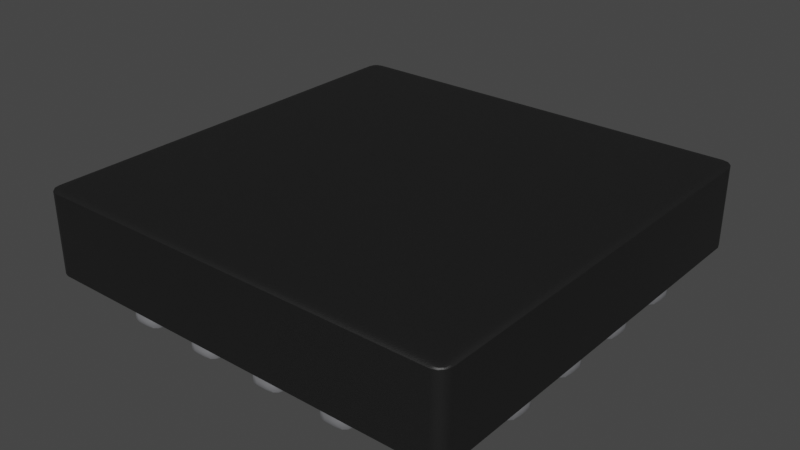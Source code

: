 # Source: UFQFPN-20_3x3mm_P0.5mm.blend  (saved by Blender 3.2.14; exported with 4.5.12 LTS)
import bpy
from mathutils import Matrix  # noqa: F401  (used for matrix-valued properties, if any)

bpy.ops.wm.read_factory_settings(use_empty=True)
scene = bpy.context.scene
scene.name = 'Scene'

# ---- collections
col_collection = bpy.data.collections.new('Collection'); scene.collection.children.link(col_collection)

# ---- materials (node trees are filled in below, after node groups)
mat_metal_pins = bpy.data.materials.new('metal_pins')
mat_metal_pins.use_transparent_shadow = False
mat_metal_pins.preview_render_type = 'CUBE'
mat_plastic_matte_black = bpy.data.materials.new('plastic_matte_black')
mat_plastic_matte_black.use_transparent_shadow = False
mat_plastic_matte_black.preview_render_type = 'CUBE'

# ---- node groups
ng_auto_smooth = bpy.data.node_groups.new('Auto Smooth', 'GeometryNodeTree')
_s = ng_auto_smooth.interface.new_socket(name='Geometry', in_out='OUTPUT', socket_type='NodeSocketGeometry')
_s = ng_auto_smooth.interface.new_socket(name='Geometry', in_out='INPUT', socket_type='NodeSocketGeometry')
_s = ng_auto_smooth.interface.new_socket(name='Angle', in_out='INPUT', socket_type='NodeSocketFloat')
_s.subtype = 'ANGLE'
_s.min_value = 0.0
_s.max_value = 3.142
ng_auto_smooth.is_modifier = True
_N = ng_auto_smooth.nodes; _L = ng_auto_smooth.links
n0 = _N.new('NodeGroupOutput'); n0.name = 'Group Output'; n0.location = (480, -100)
n1 = _N.new('NodeGroupInput'); n1.name = 'Group Input'; n1.location = (-420, -300)
n2 = _N.new('NodeGroupInput'); n2.name = 'Group Input.001'; n2.location = (-60, -100)
n3 = _N.new('GeometryNodeSetShadeSmooth'); n3.name = 'Set Shade Smooth'; n3.location = (120, -100)
n3.domain = 'EDGE'
n4 = _N.new('GeometryNodeSetShadeSmooth'); n4.name = 'Set Shade Smooth.001'; n4.location = (300, -100)
n5 = _N.new('GeometryNodeInputMeshEdgeAngle'); n5.name = 'Edge Angle'; n5.location = (-420, -220)
n6 = _N.new('GeometryNodeInputEdgeSmooth'); n6.name = 'Is Edge Smooth'; n6.location = (-60, -160)
n7 = _N.new('GeometryNodeInputShadeSmooth'); n7.name = 'Is Face Smooth'; n7.location = (-240, -340)
n8 = _N.new('FunctionNodeBooleanMath'); n8.name = 'Boolean Math'; n8.location = (-60, -220)
n9 = _N.new('FunctionNodeCompare'); n9.name = 'Compare'; n9.location = (-240, -180)
n9.operation = 'LESS_EQUAL'
_L.new(n5.outputs[0], n9.inputs[0])
_L.new(n4.outputs[0], n0.inputs[0])
_L.new(n1.outputs[1], n9.inputs[1])
_L.new(n9.outputs[0], n8.inputs[0])
_L.new(n7.outputs[0], n8.inputs[1])
_L.new(n2.outputs[0], n3.inputs[0])
_L.new(n6.outputs[0], n3.inputs[1])
_L.new(n3.outputs[0], n4.inputs[0])
_L.new(n8.outputs[0], n3.inputs[2])
n0.is_active_output = True

# ---- material node trees
mat_metal_pins.use_nodes = True; mat_metal_pins.node_tree.nodes.clear()
_N = mat_metal_pins.node_tree.nodes; _L = mat_metal_pins.node_tree.links
n0 = _N.new('ShaderNodeMapping'); n0.name = 'Mapping'; n0.location = (-1447, -91)
n0.inputs[3].default_value = (4.8, 1.2, 1.1)
n1 = _N.new('ShaderNodeBsdfPrincipled'); n1.name = 'Principled BSDF'; n1.location = (-560, 254)
n1.distribution = 'GGX'
n1.subsurface_method = 'BURLEY'
n1.inputs[1].default_value = 0.7818
n1.inputs[2].default_value = 0.2886
n1.inputs[3].default_value = 1.45
n1.inputs[13].default_value = 0.0
n1.inputs[27].default_value = (0.0, 0.0, 0.0, 1.0)
n1.inputs[28].default_value = 1.0
n2 = _N.new('ShaderNodeOutputMaterial'); n2.name = 'Material Output.002'; n2.location = (-205, 253)
n2.width = 213
n3 = _N.new('ShaderNodeTexNoise'); n3.name = 'Noise Texture.002'; n3.location = (-1228, -73)
n3.inputs[2].default_value = 0.1
n3.inputs[3].default_value = 7.0
n3.inputs[4].default_value = 0.6
n3.inputs[8].default_value = 0.4
n4 = _N.new('ShaderNodeTexCoord'); n4.name = 'Texture Coordinate'; n4.location = (-1636, -116)
n5 = _N.new('ShaderNodeMix'); n5.name = 'Mix.001'; n5.location = (-921, 45)
n5.data_type = 'RGBA'
n5.inputs[6].default_value = (0.9398, 0.9547, 1.0, 1.0)
n5.inputs[7].default_value = (0.13, 0.1259, 0.1359, 1.0)
n6 = _N.new('ShaderNodeBump'); n6.name = 'Bump.001'; n6.location = (-1001, -227)
n6.inputs[0].default_value = 0.05
n6.inputs[1].default_value = 0.01
n6.inputs[2].default_value = 1.0
_L.new(n1.outputs[0], n2.inputs[0])
_L.new(n3.outputs[0], n6.inputs[3])
_L.new(n0.outputs[0], n3.inputs[0])
_L.new(n3.outputs[0], n5.inputs[0])
_L.new(n4.outputs[3], n0.inputs[0])
_L.new(n5.outputs[2], n1.inputs[0])
_L.new(n6.outputs[0], n1.inputs[5])
n2.is_active_output = True
mat_plastic_matte_black.use_nodes = True; mat_plastic_matte_black.node_tree.nodes.clear()
_N = mat_plastic_matte_black.node_tree.nodes; _L = mat_plastic_matte_black.node_tree.links
n0 = _N.new('ShaderNodeOutputMaterial'); n0.name = 'Material Output'; n0.location = (463, 300)
n1 = _N.new('ShaderNodeBsdfPrincipled'); n1.name = 'Principled BSDF'; n1.location = (173, 300)
n1.distribution = 'GGX'
n1.subsurface_method = 'BURLEY'
n1.inputs[1].default_value = 0.06818
n1.inputs[2].default_value = 0.5182
n1.inputs[3].default_value = 1.45
n1.inputs[13].default_value = 0.6432
n1.inputs[20].default_value = 0.1027
n1.inputs[27].default_value = (0.0, 0.0, 0.0, 1.0)
n1.inputs[28].default_value = 1.0
n2 = _N.new('ShaderNodeTexCoord'); n2.name = 'Texture Coordinate'; n2.location = (-1001, 105)
n3 = _N.new('ShaderNodeBump'); n3.name = 'Bump'; n3.location = (-135, -86)
n3.inputs[0].default_value = 0.1
n3.inputs[1].default_value = 0.4
n3.inputs[2].default_value = 1.0
n4 = _N.new('ShaderNodeMapping'); n4.name = 'Mapping'; n4.location = (-755, 143)
n4.inputs[3].default_value = (2.0, 2.0, 2.0)
n5 = _N.new('ShaderNodeValToRGB'); n5.name = 'ColorRamp'; n5.location = (-147, 213)
while len(n5.color_ramp.elements) > 1: n5.color_ramp.elements.remove(n5.color_ramp.elements[-1])
n5.color_ramp.elements[0].position = 0.0; n5.color_ramp.elements[0].color = (0.005014, 0.005014, 0.005014, 1.0)
_e = n5.color_ramp.elements.new(0.9955); _e.color = (0.01269, 0.01269, 0.01269, 1.0)
n6 = _N.new('ShaderNodeTexNoise'); n6.name = 'Noise Texture'; n6.location = (-455, 203)
n6.inputs[2].default_value = 200.0
n6.inputs[3].default_value = 5.6
n6.inputs[4].default_value = 0.5208
_L.new(n1.outputs[0], n0.inputs[0])
_L.new(n6.outputs[0], n5.inputs[0])
_L.new(n5.outputs[0], n1.inputs[0])
_L.new(n2.outputs[2], n4.inputs[0])
_L.new(n4.outputs[0], n6.inputs[0])
_L.new(n6.outputs[0], n3.inputs[3])
_L.new(n3.outputs[0], n1.inputs[5])
n0.is_active_output = True

# ---- world
world_world = bpy.data.worlds.new('World'); scene.world = world_world
world_world.use_nodes = True; world_world.node_tree.nodes.clear()
_N = world_world.node_tree.nodes; _L = world_world.node_tree.links
n0 = _N.new('ShaderNodeOutputWorld'); n0.name = 'World Output'; n0.location = (300, 300)
n1 = _N.new('ShaderNodeBackground'); n1.name = 'Background'; n1.location = (10, 300)
n1.inputs[0].default_value = (0.05088, 0.05088, 0.05088, 1.0)
_L.new(n1.outputs[0], n0.inputs[0])
n0.is_active_output = True
world_world.color = (0.05088, 0.05088, 0.05088)
world_world.use_sun_shadow = False
world_world.sun_shadow_jitter_overblur = 0.0

# ---- meshes
me_shape_9_indexedfaceset_002 = bpy.data.meshes.new('SHAPE_9_IndexedFaceSet.002')
me_shape_9_indexedfaceset_002.from_pydata([(2.965, 0.9154, 0.2056), (2.965, 2.097, 0.2056), (2.965, 2.097, -0.03063), (1.784, 2.097, -0.03063), (1.784, 0.9154, -0.03063), (2.965, 0.9154, -0.03063), (1.784, 0.9154, 0.2056), (1.784, 2.097, 0.2056), (1.93, 1.95, -0.03063), (1.93, 2.058, -0.07), (1.823, 2.058, -0.07), (1.823, 1.95, -0.07), (1.93, 1.95, -0.07), (1.823, 1.95, -0.03063), (1.823, 2.058, -0.03063), (1.93, 2.058, -0.03063), (1.95, 1.757, -0.07), (1.95, 1.845, -0.07), (1.95, 1.845, -0.03063), (1.795, 1.757, -0.07), (1.795, 1.757, -0.03063), (1.795, 1.845, -0.07), (1.795, 1.845, -0.03063), (1.95, 1.757, -0.03063), (1.795, 1.56, -0.07), (1.795, 1.56, -0.03063), (1.795, 1.648, -0.07), (1.795, 1.648, -0.03063), (1.95, 1.56, -0.07), (1.95, 1.56, -0.03063), (1.95, 1.648, -0.07), (1.95, 1.648, -0.03063), (1.795, 1.452, -0.03063), (1.95, 1.452, -0.07), (1.95, 1.452, -0.03063), (1.795, 1.363, -0.03063), (1.95, 1.363, -0.03063), (1.795, 1.452, -0.07), (1.795, 1.363, -0.07), (1.95, 1.363, -0.07), (1.795, 1.255, -0.07), (1.95, 1.167, -0.07), (1.95, 1.167, -0.03063), (1.95, 1.255, -0.03063), (1.795, 1.167, -0.03063), (1.795, 1.167, -0.07), (1.95, 1.255, -0.07), (1.795, 1.255, -0.03063), (1.823, 0.9544, -0.07), (1.823, 0.9544, -0.03063), (1.823, 1.061, -0.07), (1.93, 1.061, -0.07), (1.93, 1.061, -0.03063), (1.93, 0.9544, -0.07), (1.823, 1.061, -0.03063), (1.93, 0.9544, -0.03063), (2.035, 0.9264, -0.03063), (2.123, 0.9264, -0.07), (2.123, 1.082, -0.03063), (2.123, 0.9264, -0.03063), (2.035, 1.082, -0.03063), (2.035, 0.9264, -0.07), (2.035, 1.082, -0.07), (2.123, 1.082, -0.07), (2.232, 0.9264, -0.07), (2.232, 0.9264, -0.03063), (2.32, 1.082, -0.07), (2.32, 1.082, -0.03063), (2.32, 0.9264, -0.07), (2.232, 1.082, -0.07), (2.232, 1.082, -0.03063), (2.32, 0.9264, -0.03063), (2.429, 1.082, -0.03063), (2.517, 1.082, -0.07), (2.429, 0.9264, -0.07), (2.517, 0.9264, -0.07), (2.429, 0.9264, -0.03063), (2.517, 0.9264, -0.03063), (2.429, 1.082, -0.07), (2.517, 1.082, -0.03063), (2.626, 1.082, -0.07), (2.626, 1.082, -0.03063), (2.714, 1.082, -0.07), (2.714, 1.082, -0.03063), (2.626, 0.9264, -0.07), (2.714, 0.9264, -0.07), (2.626, 0.9264, -0.03063), (2.714, 0.9264, -0.03063), (2.819, 0.9544, -0.07), (2.819, 1.061, -0.03063), (2.926, 1.061, -0.07), (2.926, 0.9544, -0.07), (2.926, 0.9544, -0.03063), (2.926, 1.061, -0.03063), (2.819, 1.061, -0.07), (2.819, 0.9544, -0.03063), (2.954, 1.255, -0.07), (2.954, 1.167, -0.03063), (2.799, 1.255, -0.07), (2.799, 1.167, -0.07), (2.954, 1.167, -0.07), (2.799, 1.167, -0.03063), (2.799, 1.255, -0.03063), (2.954, 1.255, -0.03063), (2.954, 1.363, -0.03063), (2.954, 1.452, -0.07), (2.799, 1.363, -0.07), (2.954, 1.363, -0.07), (2.799, 1.452, -0.03063), (2.954, 1.452, -0.03063), (2.799, 1.452, -0.07), (2.799, 1.363, -0.03063), (2.799, 1.56, -0.07), (2.799, 1.56, -0.03063), (2.799, 1.648, -0.07), (2.799, 1.648, -0.03063), (2.954, 1.648, -0.03063), (2.954, 1.56, -0.07), (2.954, 1.56, -0.03063), (2.954, 1.648, -0.07), (2.799, 1.757, -0.07), (2.954, 1.757, -0.03063), (2.954, 1.845, -0.03063), (2.799, 1.845, -0.07), (2.954, 1.757, -0.07), (2.954, 1.845, -0.07), (2.799, 1.757, -0.03063), (2.799, 1.845, -0.03063), (2.819, 1.95, -0.03063), (2.926, 1.95, -0.03063), (2.926, 2.058, -0.03063), (2.819, 1.95, -0.07), (2.926, 1.95, -0.07), (2.819, 2.058, -0.07), (2.926, 2.058, -0.07), (2.819, 2.058, -0.03063), (2.626, 1.93, -0.07), (2.626, 2.085, -0.07), (2.626, 2.085, -0.03063), (2.714, 1.93, -0.07), (2.714, 2.085, -0.07), (2.626, 1.93, -0.03063), (2.714, 1.93, -0.03063), (2.714, 2.085, -0.03063), (2.517, 1.93, -0.07), (2.517, 1.93, -0.03063), (2.429, 2.085, -0.07), (2.517, 2.085, -0.07), (2.429, 2.085, -0.03063), (2.517, 2.085, -0.03063), (2.429, 1.93, -0.07), (2.429, 1.93, -0.03063), (2.232, 2.085, -0.07), (2.32, 1.93, -0.07), (2.32, 1.93, -0.03063), (2.32, 2.085, -0.07), (2.232, 1.93, -0.07), (2.32, 2.085, -0.03063), (2.232, 1.93, -0.03063), (2.232, 2.085, -0.03063), (2.035, 2.085, -0.07), (2.123, 2.085, -0.07), (2.123, 2.085, -0.03063), (2.035, 1.93, -0.07), (2.123, 1.93, -0.07), (2.035, 1.93, -0.03063), (2.035, 2.085, -0.03063), (2.123, 1.93, -0.03063), (2.107, 1.774, -0.07), (2.642, 1.774, -0.07), (2.107, 1.238, -0.07), (2.642, 1.238, -0.07), (2.642, 1.774, -0.03063), (2.107, 1.238, -0.03063), (2.107, 1.774, -0.03063), (2.642, 1.238, -0.03063)], [], [(8, 11, 12), (8, 13, 11), (5, 6, 4), (5, 0, 6), (2, 0, 5), (2, 1, 0), (3, 1, 2), (3, 7, 1), (4, 7, 3), (4, 6, 7), (2, 5, 4), (2, 4, 3), (1, 6, 0), (1, 7, 6), (13, 10, 11), (13, 14, 10), (8, 12, 9), (8, 9, 15), (15, 9, 10), (15, 10, 14), (9, 11, 10), (9, 12, 11), (15, 14, 13), (15, 13, 8), (20, 21, 19), (20, 22, 21), (23, 16, 17), (23, 17, 18), (23, 19, 16), (23, 20, 19), (18, 17, 21), (18, 21, 22), (17, 19, 21), (17, 16, 19), (18, 22, 20), (18, 20, 23), (25, 26, 24), (25, 27, 26), (29, 28, 30), (29, 30, 31), (29, 24, 28), (29, 25, 24), (31, 30, 26), (31, 26, 27), (30, 24, 26), (30, 28, 24), (31, 27, 25), (31, 25, 29), (35, 37, 38), (35, 32, 37), (36, 39, 33), (36, 33, 34), (36, 38, 39), (36, 35, 38), (34, 33, 37), (34, 37, 32), (33, 38, 37), (33, 39, 38), (34, 32, 35), (34, 35, 36), (44, 40, 45), (44, 47, 40), (42, 41, 46), (42, 46, 43), (42, 45, 41), (42, 44, 45), (43, 46, 40), (43, 40, 47), (46, 45, 40), (46, 41, 45), (43, 47, 44), (43, 44, 42), (49, 50, 48), (49, 54, 50), (55, 53, 51), (55, 51, 52), (55, 48, 53), (55, 49, 48), (52, 51, 50), (52, 50, 54), (51, 48, 50), (51, 53, 48), (52, 54, 49), (52, 49, 55), (56, 62, 61), (56, 60, 62), (59, 57, 63), (59, 63, 58), (59, 61, 57), (59, 56, 61), (58, 63, 62), (58, 62, 60), (63, 61, 62), (63, 57, 61), (58, 60, 56), (58, 56, 59), (65, 69, 64), (65, 70, 69), (71, 68, 66), (71, 66, 67), (71, 64, 68), (71, 65, 64), (67, 66, 69), (67, 69, 70), (66, 64, 69), (66, 68, 64), (67, 70, 65), (67, 65, 71), (76, 78, 74), (76, 72, 78), (77, 75, 73), (77, 73, 79), (77, 74, 75), (77, 76, 74), (79, 73, 78), (79, 78, 72), (73, 74, 78), (73, 75, 74), (79, 72, 76), (79, 76, 77), (86, 80, 84), (86, 81, 80), (87, 85, 82), (87, 82, 83), (87, 84, 85), (87, 86, 84), (83, 82, 80), (83, 80, 81), (82, 84, 80), (82, 85, 84), (83, 81, 86), (83, 86, 87), (95, 94, 88), (95, 89, 94), (92, 91, 90), (92, 90, 93), (92, 88, 91), (92, 95, 88), (93, 90, 94), (93, 94, 89), (90, 88, 94), (90, 91, 88), (93, 89, 95), (93, 95, 92), (101, 98, 99), (101, 102, 98), (97, 100, 96), (97, 96, 103), (97, 99, 100), (97, 101, 99), (103, 96, 98), (103, 98, 102), (96, 99, 98), (96, 100, 99), (103, 102, 101), (103, 101, 97), (111, 110, 106), (111, 108, 110), (104, 107, 105), (104, 105, 109), (104, 106, 107), (104, 111, 106), (109, 105, 110), (109, 110, 108), (105, 106, 110), (105, 107, 106), (109, 108, 111), (109, 111, 104), (113, 114, 112), (113, 115, 114), (118, 117, 119), (118, 119, 116), (118, 112, 117), (118, 113, 112), (116, 119, 114), (116, 114, 115), (119, 112, 114), (119, 117, 112), (116, 115, 113), (116, 113, 118), (126, 123, 120), (126, 127, 123), (121, 124, 125), (121, 125, 122), (121, 120, 124), (121, 126, 120), (122, 125, 123), (122, 123, 127), (125, 120, 123), (125, 124, 120), (122, 127, 126), (122, 126, 121), (128, 133, 131), (128, 135, 133), (129, 132, 134), (129, 134, 130), (129, 131, 132), (129, 128, 131), (130, 134, 133), (130, 133, 135), (134, 131, 133), (134, 132, 131), (130, 135, 128), (130, 128, 129), (141, 137, 136), (141, 138, 137), (142, 139, 140), (142, 140, 143), (142, 136, 139), (142, 141, 136), (143, 140, 137), (143, 137, 138), (140, 136, 137), (140, 139, 136), (143, 138, 141), (143, 141, 142), (151, 146, 150), (151, 148, 146), (145, 144, 147), (145, 147, 149), (145, 150, 144), (145, 151, 150), (149, 147, 146), (149, 146, 148), (147, 150, 146), (147, 144, 150), (149, 148, 151), (149, 151, 145), (158, 152, 156), (158, 159, 152), (154, 153, 155), (154, 155, 157), (154, 156, 153), (154, 158, 156), (157, 155, 152), (157, 152, 159), (155, 156, 152), (155, 153, 156), (157, 159, 158), (157, 158, 154), (165, 160, 163), (165, 166, 160), (167, 164, 161), (167, 161, 162), (167, 163, 164), (167, 165, 163), (162, 161, 160), (162, 160, 166), (161, 163, 160), (161, 164, 163), (162, 166, 165), (162, 165, 167), (173, 168, 170), (173, 174, 168), (175, 171, 169), (175, 169, 172), (175, 170, 171), (175, 173, 170), (172, 169, 168), (172, 168, 174), (169, 170, 168), (169, 171, 170), (172, 174, 173), (172, 173, 175)])
me_shape_9_indexedfaceset_002.polygons.foreach_set('use_smooth', [True] * 264)
me_shape_9_indexedfaceset_002.polygons.foreach_set('material_index', [0, 0, 1, 1, 1, 1, 1, 1, 1, 1, 1, 1, 1, 1, 0, 0, 0, 0, 0, 0, 0, 0, 0, 0, 0, 0, 0, 0, 0, 0, 0, 0, 0, 0, 0, 0, 0, 0, 0, 0, 0, 0, 0, 0, 0, 0, 0, 0, 0, 0, 0, 0, 0, 0, 0, 0, 0, 0, 0, 0, 0, 0, 0, 0, 0, 0, 0, 0, 0, 0, 0, 0, 0, 0, 0, 0, 0, 0, 0, 0, 0, 0, 0, 0, 0, 0, 0, 0, 0, 0, 0, 0, 0, 0, 0, 0, 0, 0, 0, 0, 0, 0, 0, 0, 0, 0, 0, 0, 0, 0, 0, 0, 0, 0, 0, 0, 0, 0, 0, 0, 0, 0, 0, 0, 0, 0, 0, 0, 0, 0, 0, 0, 0, 0, 0, 0, 0, 0, 0, 0, 0, 0, 0, 0, 0, 0, 0, 0, 0, 0, 0, 0, 0, 0, 0, 0, 0, 0, 0, 0, 0, 0, 0, 0, 0, 0, 0, 0, 0, 0, 0, 0, 0, 0, 0, 0, 0, 0, 0, 0, 0, 0, 0, 0, 0, 0, 0, 0, 0, 0, 0, 0, 0, 0, 0, 0, 0, 0, 0, 0, 0, 0, 0, 0, 0, 0, 0, 0, 0, 0, 0, 0, 0, 0, 0, 0, 0, 0, 0, 0, 0, 0, 0, 0, 0, 0, 0, 0, 0, 0, 0, 0, 0, 0, 0, 0, 0, 0, 0, 0, 0, 0, 0, 0, 0, 0, 0, 0, 0, 0, 0, 0, 0, 0, 0, 0, 0, 0, 0, 0, 0, 0, 0, 0])
_uv = me_shape_9_indexedfaceset_002.uv_layers.new(name='UVMap')
_uv.uv.foreach_set('vector', [1.0, 1.0, 0.0, 0.0, 1.0, 0.0, 1.0, 1.0, 0.0, 1.0, 0.0, 0.0, 1.0, 0.0, 0.0, 1.0, 0.0, 0.0, 1.0, 0.0, 1.0, 1.0, 0.0, 1.0, 1.0, 0.0, 0.0, 1.0, 0.0, 0.0, 1.0, 0.0, 1.0, 1.0, 0.0, 1.0, 0.0, 0.0, 1.0, 1.0, 1.0, 0.0, 0.0, 0.0, 0.0, 1.0, 1.0, 1.0, 0.0, 0.0, 1.0, 1.0, 1.0, 0.0, 0.0, 0.0, 0.0, 1.0, 1.0, 1.0, 1.0, 1.0, 1.0, 0.0, 0.0, 0.0, 1.0, 1.0, 0.0, 0.0, 0.0, 1.0, 1.0, 1.0, 0.0, 0.0, 1.0, 0.0, 1.0, 1.0, 0.0, 1.0, 0.0, 0.0, 0.0, 1.0, 1.0, 0.0, 0.0, 0.0, 0.0, 1.0, 1.0, 1.0, 1.0, 0.0, 0.0, 1.0, 0.0, 0.0, 1.0, 0.0, 0.0, 1.0, 1.0, 0.0, 1.0, 1.0, 1.0, 1.0, 1.0, 0.0, 0.0, 0.0, 1.0, 1.0, 0.0, 0.0, 0.0, 1.0, 1.0, 1.0, 0.0, 0.0, 0.0, 1.0, 1.0, 1.0, 1.0, 0.0, 0.0, 0.0, 1.0, 1.0, 0.0, 1.0, 0.0, 0.0, 1.0, 1.0, 0.0, 0.0, 1.0, 0.0, 0.0, 1.0, 1.0, 0.0, 0.0, 0.0, 0.0, 1.0, 1.0, 1.0, 1.0, 0.0, 0.0, 1.0, 0.0, 0.0, 1.0, 0.0, 0.0, 1.0, 1.0, 0.0, 1.0, 1.0, 1.0, 1.0, 0.0, 0.0, 1.0, 0.0, 1.0, 1.0, 0.0, 1.0, 0.0, 0.0, 1.0, 1.0, 1.0, 0.0, 0.0, 0.0, 1.0, 1.0, 0.0, 0.0, 0.0, 1.0, 1.0, 1.0, 0.0, 0.0, 0.0, 1.0, 1.0, 1.0, 1.0, 0.0, 0.0, 0.0, 1.0, 1.0, 0.0, 1.0, 0.0, 0.0, 1.0, 1.0, 0.0, 0.0, 1.0, 0.0, 0.0, 1.0, 1.0, 0.0, 0.0, 0.0, 0.0, 1.0, 1.0, 1.0, 1.0, 0.0, 0.0, 1.0, 0.0, 0.0, 1.0, 0.0, 0.0, 1.0, 1.0, 0.0, 1.0, 1.0, 1.0, 1.0, 0.0, 0.0, 1.0, 0.0, 1.0, 1.0, 0.0, 1.0, 0.0, 0.0, 1.0, 1.0, 1.0, 0.0, 0.0, 0.0, 1.0, 1.0, 0.0, 0.0, 0.0, 1.0, 1.0, 1.0, 0.0, 0.0, 0.0, 1.0, 1.0, 1.0, 1.0, 0.0, 0.0, 0.0, 1.0, 1.0, 0.0, 1.0, 0.0, 0.0, 1.0, 1.0, 0.0, 0.0, 1.0, 0.0, 0.0, 1.0, 1.0, 0.0, 0.0, 0.0, 0.0, 1.0, 1.0, 1.0, 1.0, 0.0, 0.0, 1.0, 0.0, 0.0, 1.0, 0.0, 0.0, 1.0, 1.0, 0.0, 1.0, 1.0, 1.0, 1.0, 0.0, 0.0, 1.0, 0.0, 1.0, 1.0, 0.0, 1.0, 0.0, 0.0, 1.0, 1.0, 1.0, 0.0, 0.0, 0.0, 1.0, 1.0, 0.0, 0.0, 0.0, 1.0, 1.0, 1.0, 0.0, 0.0, 0.0, 1.0, 1.0, 1.0, 1.0, 0.0, 0.0, 0.0, 1.0, 1.0, 0.0, 1.0, 0.0, 0.0, 1.0, 1.0, 0.0, 0.0, 1.0, 0.0, 0.0, 1.0, 1.0, 0.0, 0.0, 0.0, 0.0, 1.0, 1.0, 1.0, 1.0, 0.0, 0.0, 1.0, 0.0, 0.0, 1.0, 0.0, 0.0, 1.0, 1.0, 0.0, 1.0, 1.0, 1.0, 1.0, 0.0, 0.0, 1.0, 0.0, 1.0, 1.0, 0.0, 1.0, 0.0, 0.0, 1.0, 1.0, 1.0, 0.0, 0.0, 0.0, 1.0, 1.0, 0.0, 0.0, 0.0, 1.0, 1.0, 1.0, 0.0, 0.0, 0.0, 1.0, 1.0, 1.0, 1.0, 0.0, 0.0, 0.0, 1.0, 1.0, 0.0, 1.0, 0.0, 0.0, 1.0, 1.0, 0.0, 0.0, 1.0, 0.0, 0.0, 1.0, 1.0, 0.0, 0.0, 0.0, 0.0, 1.0, 1.0, 1.0, 1.0, 0.0, 0.0, 1.0, 0.0, 0.0, 1.0, 0.0, 0.0, 1.0, 1.0, 0.0, 1.0, 1.0, 1.0, 1.0, 0.0, 0.0, 1.0, 0.0, 1.0, 1.0, 0.0, 1.0, 0.0, 0.0, 1.0, 1.0, 1.0, 0.0, 0.0, 0.0, 1.0, 1.0, 0.0, 0.0, 0.0, 1.0, 1.0, 1.0, 0.0, 0.0, 0.0, 1.0, 1.0, 1.0, 1.0, 0.0, 0.0, 0.0, 1.0, 1.0, 0.0, 1.0, 0.0, 0.0, 1.0, 1.0, 0.0, 0.0, 1.0, 0.0, 0.0, 1.0, 1.0, 0.0, 0.0, 0.0, 0.0, 1.0, 1.0, 1.0, 1.0, 0.0, 0.0, 1.0, 0.0, 0.0, 1.0, 0.0, 0.0, 1.0, 1.0, 0.0, 1.0, 1.0, 1.0, 1.0, 0.0, 0.0, 1.0, 0.0, 1.0, 1.0, 0.0, 1.0, 0.0, 0.0, 1.0, 1.0, 1.0, 0.0, 0.0, 0.0, 1.0, 1.0, 0.0, 0.0, 0.0, 1.0, 1.0, 1.0, 0.0, 0.0, 1.0, 0.0, 1.0, 1.0, 0.0, 1.0, 0.0, 0.0, 1.0, 1.0, 1.0, 0.0, 0.0, 0.0, 1.0, 1.0, 0.0, 0.0, 0.0, 1.0, 0.0, 1.0, 1.0, 0.0, 0.0, 0.0, 0.0, 1.0, 1.0, 1.0, 1.0, 0.0, 0.0, 1.0, 0.0, 0.0, 1.0, 0.0, 0.0, 1.0, 1.0, 0.0, 1.0, 1.0, 1.0, 1.0, 0.0, 0.0, 1.0, 0.0, 1.0, 1.0, 0.0, 1.0, 0.0, 0.0, 1.0, 1.0, 1.0, 0.0, 0.0, 0.0, 1.0, 1.0, 0.0, 0.0, 0.0, 1.0, 1.0, 1.0, 0.0, 0.0, 1.0, 0.0, 1.0, 1.0, 0.0, 1.0, 0.0, 0.0, 1.0, 1.0, 1.0, 0.0, 0.0, 0.0, 1.0, 1.0, 0.0, 0.0, 0.0, 1.0, 0.0, 1.0, 1.0, 0.0, 0.0, 0.0, 0.0, 1.0, 1.0, 1.0, 1.0, 0.0, 0.0, 1.0, 0.0, 0.0, 1.0, 0.0, 0.0, 1.0, 1.0, 0.0, 1.0, 1.0, 1.0, 1.0, 0.0, 0.0, 1.0, 0.0, 1.0, 1.0, 0.0, 1.0, 0.0, 0.0, 1.0, 1.0, 1.0, 0.0, 0.0, 0.0, 1.0, 1.0, 0.0, 0.0, 0.0, 1.0, 1.0, 1.0, 0.0, 0.0, 1.0, 0.0, 1.0, 1.0, 0.0, 1.0, 0.0, 0.0, 1.0, 1.0, 1.0, 0.0, 0.0, 0.0, 1.0, 1.0, 0.0, 0.0, 0.0, 1.0, 0.0, 1.0, 1.0, 0.0, 0.0, 0.0, 0.0, 1.0, 1.0, 1.0, 1.0, 0.0, 0.0, 1.0, 0.0, 0.0, 1.0, 0.0, 0.0, 1.0, 1.0, 0.0, 1.0, 1.0, 1.0, 1.0, 0.0, 0.0, 1.0, 0.0, 1.0, 1.0, 0.0, 1.0, 0.0, 0.0, 1.0, 1.0, 1.0, 0.0, 0.0, 0.0, 1.0, 1.0, 0.0, 0.0, 0.0, 1.0, 1.0, 1.0, 0.0, 0.0, 1.0, 0.0, 1.0, 1.0, 0.0, 1.0, 0.0, 0.0, 1.0, 1.0, 1.0, 0.0, 0.0, 0.0, 1.0, 1.0, 0.0, 0.0, 0.0, 1.0, 0.0, 1.0, 1.0, 0.0, 0.0, 0.0, 0.0, 1.0, 1.0, 1.0, 1.0, 0.0, 0.0, 1.0, 0.0, 0.0, 1.0, 0.0, 0.0, 1.0, 1.0, 0.0, 1.0, 1.0, 1.0, 1.0, 0.0, 0.0, 1.0, 0.0, 1.0, 1.0, 0.0, 1.0, 0.0, 0.0, 1.0, 1.0, 1.0, 0.0, 0.0, 0.0, 1.0, 1.0, 0.0, 0.0, 0.0, 1.0, 1.0, 1.0, 0.0, 0.0, 0.0, 1.0, 1.0, 1.0, 1.0, 0.0, 0.0, 0.0, 1.0, 1.0, 0.0, 1.0, 0.0, 0.0, 1.0, 1.0, 0.0, 0.0, 1.0, 0.0, 0.0, 1.0, 1.0, 0.0, 0.0, 0.0, 0.0, 1.0, 1.0, 1.0, 1.0, 0.0, 0.0, 1.0, 0.0, 0.0, 1.0, 0.0, 0.0, 1.0, 1.0, 0.0, 1.0, 1.0, 1.0, 1.0, 0.0, 0.0, 1.0, 0.0, 1.0, 1.0, 0.0, 1.0, 0.0, 0.0, 1.0, 1.0, 1.0, 0.0, 0.0, 0.0, 1.0, 1.0, 0.0, 0.0, 0.0, 1.0, 1.0, 1.0, 0.0, 0.0, 0.0, 1.0, 1.0, 1.0, 1.0, 0.0, 0.0, 0.0, 1.0, 1.0, 0.0, 1.0, 0.0, 0.0, 1.0, 1.0, 0.0, 0.0, 1.0, 0.0, 0.0, 1.0, 1.0, 0.0, 0.0, 0.0, 0.0, 1.0, 1.0, 1.0, 1.0, 0.0, 0.0, 1.0, 0.0, 0.0, 1.0, 0.0, 0.0, 1.0, 1.0, 0.0, 1.0, 1.0, 1.0, 1.0, 0.0, 0.0, 1.0, 0.0, 1.0, 1.0, 0.0, 1.0, 0.0, 0.0, 1.0, 1.0, 1.0, 0.0, 0.0, 0.0, 1.0, 1.0, 0.0, 0.0, 0.0, 1.0, 1.0, 1.0, 0.0, 0.0, 0.0, 1.0, 1.0, 1.0, 1.0, 0.0, 0.0, 0.0, 1.0, 1.0, 0.0, 1.0, 0.0, 0.0, 1.0, 1.0, 0.0, 0.0, 1.0, 0.0, 0.0, 1.0, 1.0, 0.0, 0.0, 0.0, 0.0, 1.0, 1.0, 1.0, 1.0, 0.0, 0.0, 1.0, 0.0, 0.0, 1.0, 0.0, 0.0, 1.0, 1.0, 0.0, 1.0, 1.0, 1.0, 1.0, 0.0, 0.0, 1.0, 0.0, 1.0, 1.0, 0.0, 1.0, 0.0, 0.0, 1.0, 1.0, 1.0, 0.0, 0.0, 0.0, 1.0, 1.0, 0.0, 0.0, 0.0, 1.0, 1.0, 1.0, 0.0, 0.0, 0.0, 1.0, 1.0, 1.0, 1.0, 0.0, 0.0, 0.0, 1.0, 1.0, 0.0, 1.0, 0.0, 0.0, 1.0, 1.0, 0.0, 0.0, 1.0, 0.0, 0.0, 1.0, 1.0, 0.0, 0.0, 0.0, 0.0, 1.0, 1.0, 1.0, 1.0, 0.0, 0.0, 1.0, 0.0, 0.0, 1.0, 0.0, 0.0, 1.0, 1.0, 0.0, 1.0, 1.0, 1.0, 1.0, 0.0, 0.0, 1.0, 0.0, 1.0, 1.0, 0.0, 1.0, 0.0, 0.0, 1.0, 1.0, 1.0, 0.0, 0.0, 0.0, 1.0, 1.0, 0.0, 0.0, 0.0, 1.0, 1.0, 1.0, 0.0, 0.0, 0.0, 1.0, 1.0, 1.0, 1.0, 0.0, 0.0, 0.0, 1.0, 1.0, 0.0, 1.0, 0.0, 0.0, 1.0, 1.0, 0.0, 0.0, 1.0, 0.0, 0.0, 1.0, 1.0, 0.0, 0.0, 0.0, 0.0, 1.0, 1.0, 1.0, 1.0, 0.0, 0.0, 1.0, 0.0, 0.0, 1.0, 0.0, 0.0, 1.0, 1.0, 0.0, 1.0, 1.0, 1.0, 1.0, 0.0, 0.0, 1.0, 0.0, 1.0, 1.0, 0.0, 1.0, 0.0, 0.0, 1.0, 1.0, 1.0, 0.0, 0.0, 0.0, 1.0, 1.0, 0.0, 0.0, 0.0, 1.0, 1.0, 1.0, 0.0, 0.0, 0.0, 1.0, 1.0, 1.0, 1.0, 0.0, 0.0, 0.0, 1.0, 1.0, 0.0, 1.0, 0.0, 0.0, 1.0, 1.0, 0.0, 0.0, 1.0, 0.0, 0.0, 1.0, 1.0, 0.0, 0.0, 0.0, 0.0, 1.0, 1.0, 1.0, 1.0, 0.0, 0.0, 1.0, 0.0, 0.0, 1.0, 0.0, 0.0, 1.0, 1.0, 0.0, 1.0, 1.0, 1.0, 1.0, 0.0, 0.0, 1.0, 0.0, 1.0, 1.0, 0.0, 1.0, 0.0, 0.0, 1.0, 1.0, 1.0, 0.0, 0.0, 0.0, 1.0, 1.0, 0.0, 0.0, 0.0, 1.0, 1.0, 1.0, 0.0, 0.0, 1.0, 0.0, 1.0, 1.0, 0.0, 1.0, 0.0, 0.0, 1.0, 1.0, 1.0, 0.0, 0.0, 0.0, 1.0, 1.0, 0.0, 0.0, 0.0, 1.0, 0.0, 1.0, 1.0, 0.0, 0.0, 0.0, 0.0, 1.0, 1.0, 1.0, 1.0, 0.0, 0.0, 1.0, 0.0, 0.0, 1.0, 0.0, 0.0, 1.0, 1.0, 0.0, 1.0, 1.0, 1.0, 1.0, 0.0, 0.0, 1.0, 0.0, 1.0, 1.0, 0.0, 1.0, 0.0, 0.0, 1.0, 1.0, 1.0, 0.0, 0.0, 0.0, 1.0, 1.0, 0.0, 0.0, 0.0, 1.0, 1.0, 1.0, 0.0, 0.0, 1.0, 0.0, 1.0, 1.0, 0.0, 1.0, 0.0, 0.0, 1.0, 1.0, 1.0, 0.0, 0.0, 0.0, 1.0, 1.0, 0.0, 0.0, 0.0, 1.0, 0.0, 1.0, 1.0, 0.0, 0.0, 0.0, 0.0, 1.0, 1.0, 1.0, 1.0, 0.0, 0.0, 1.0, 0.0, 0.0, 1.0, 0.0, 0.0, 1.0, 1.0, 0.0, 1.0, 1.0, 1.0, 1.0, 0.0, 0.0, 1.0, 0.0, 1.0, 1.0, 0.0, 1.0, 0.0, 0.0, 1.0, 1.0, 1.0, 0.0, 0.0, 0.0, 1.0, 1.0, 0.0, 0.0, 0.0, 1.0, 1.0, 1.0, 0.0, 0.0, 1.0, 0.0, 1.0, 1.0, 0.0, 1.0, 0.0, 0.0, 1.0, 1.0, 1.0, 0.0, 0.0, 0.0, 1.0, 1.0, 0.0, 0.0, 0.0, 1.0, 0.0, 1.0, 1.0, 0.0, 0.0, 0.0, 0.0, 1.0, 1.0, 1.0, 1.0, 0.0, 0.0, 1.0, 0.0, 0.0, 1.0, 0.0, 0.0, 1.0, 1.0, 0.0, 1.0, 1.0, 1.0, 1.0, 0.0, 0.0, 1.0, 0.0, 1.0, 1.0, 0.0, 1.0, 0.0, 0.0, 1.0, 1.0, 1.0, 0.0, 0.0, 0.0, 1.0, 1.0, 0.0, 0.0, 0.0, 1.0, 1.0, 1.0, 0.0, 0.0, 1.0, 0.0, 1.0, 1.0, 0.0, 1.0, 0.0, 0.0, 1.0, 1.0, 1.0, 0.0, 0.0, 0.0, 1.0, 1.0, 0.0, 0.0, 0.0, 1.0, 0.0, 1.0, 1.0, 0.0, 0.0, 0.0, 0.0, 1.0, 1.0, 1.0, 1.0, 0.0, 0.0, 1.0, 0.0, 0.0, 1.0, 0.0, 0.0, 1.0, 1.0, 0.0, 1.0, 1.0, 1.0, 1.0, 0.0, 0.0, 1.0, 0.0, 1.0, 1.0, 0.0, 1.0, 0.0, 0.0, 1.0, 1.0, 1.0, 0.0, 0.0, 0.0, 1.0, 1.0, 0.0, 0.0, 0.0, 1.0, 1.0, 1.0, 0.0, 0.0, 0.0, 1.0, 1.0, 1.0, 1.0, 0.0, 0.0, 0.0, 1.0, 1.0, 0.0, 1.0, 0.0, 0.0, 1.0, 1.0, 0.0, 0.0, 1.0, 0.0])
me_shape_9_indexedfaceset_002.materials.append(mat_metal_pins)
me_shape_9_indexedfaceset_002.materials.append(mat_plastic_matte_black)
me_shape_9_indexedfaceset_002.update()

# ---- objects
ob_shape_9_indexedfaceset = bpy.data.objects.new('SHAPE_9_IndexedFaceSet', me_shape_9_indexedfaceset_002)

# ---- transforms, parenting, visibility, modifiers, constraints
ob_shape_9_indexedfaceset.location = (-6.032, -3.825, 0.1778)
ob_shape_9_indexedfaceset.scale = (2.54, 2.54, 2.54)
_m = ob_shape_9_indexedfaceset.modifiers.new('Bevel', 'BEVEL')
_m.segments = 3
_m = ob_shape_9_indexedfaceset.modifiers.new('Auto Smooth', 'NODES')
_m.node_group = ng_auto_smooth
_gi = [s.identifier for s in ng_auto_smooth.interface.items_tree if s.item_type == 'SOCKET' and s.in_out == 'INPUT']
_m[_gi[1]] = 0.5236  # Angle

# ---- collection membership
col_collection.objects.link(ob_shape_9_indexedfaceset)

# ---- scene / render settings (as saved in the file)
scene.frame_start = 1; scene.frame_end = 250; scene.frame_set(1)
scene.render.engine = 'BLENDER_EEVEE_NEXT'
scene.cycles.sampling_pattern = 'TABULATED_SOBOL'
scene.cycles.use_light_tree = False
scene.view_settings.view_transform = 'Filmic'
bpy.context.view_layer.update()

# ---- added for rendering (the .blend has no active camera and no usable light): camera, sun
cam_auto = bpy.data.cameras.new('AutoCamera')
cam_auto.lens = 50.0
cam_auto.sensor_width = 36.0
cam_auto.clip_end = 1000.0
ob_auto_camera = bpy.data.objects.new('AutoCamera', cam_auto)
scene.collection.objects.link(ob_auto_camera)
ob_auto_camera.location = (3.97847, -4.77416, 3.53277)
ob_auto_camera.rotation_euler = (1.09748, -7.21219e-08, 0.694738)
scene.camera = ob_auto_camera
light_auto_sun = bpy.data.lights.new('AutoSun', 'SUN')
light_auto_sun.energy = 3.0
light_auto_sun.angle = 0.0523599
ob_auto_sun = bpy.data.objects.new('AutoSun', light_auto_sun)
scene.collection.objects.link(ob_auto_sun)
ob_auto_sun.rotation_euler = (0.872665, 0.174533, 0.523599)
bpy.context.view_layer.update()
